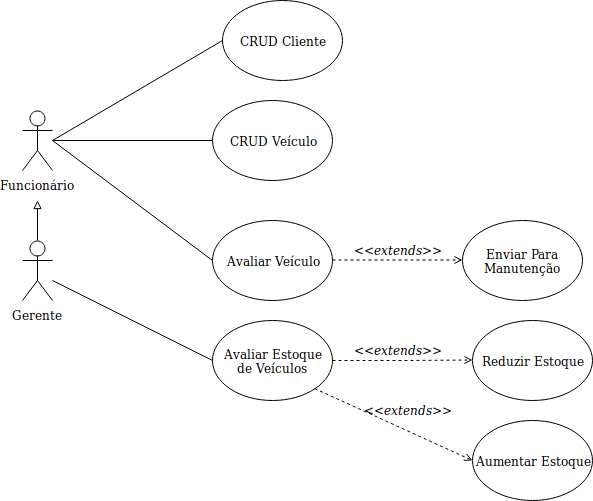

The diagram above was exported from draw.io. Its source (the exported page's mxGraphModel, read from the mxfile embedded in the PNG):
<mxGraphModel dx="754" dy="1627" grid="1" gridSize="10" guides="1" tooltips="1" connect="1" arrows="1" fold="1" page="1" pageScale="1" pageWidth="850" pageHeight="1100" math="0" shadow="0">
  <root>
    <mxCell id="0" />
    <mxCell id="1" parent="0" />
    <mxCell id="K9FKC9JnIhg83vJVb67x-1" value="Funcionário" style="shape=umlActor;verticalLabelPosition=bottom;labelBackgroundColor=#ffffff;verticalAlign=top;html=1;outlineConnect=0;" parent="1" vertex="1">
      <mxGeometry x="70" y="50" width="30" height="60" as="geometry" />
    </mxCell>
    <mxCell id="K9FKC9JnIhg83vJVb67x-2" value="Gerente" style="shape=umlActor;verticalLabelPosition=bottom;labelBackgroundColor=#ffffff;verticalAlign=top;html=1;outlineConnect=0;" parent="1" vertex="1">
      <mxGeometry x="70" y="180" width="30" height="60" as="geometry" />
    </mxCell>
    <mxCell id="K9FKC9JnIhg83vJVb67x-3" value="" style="endArrow=block;html=1;exitX=0.5;exitY=0;exitDx=0;exitDy=0;exitPerimeter=0;endFill=0;" parent="1" source="K9FKC9JnIhg83vJVb67x-2" edge="1">
      <mxGeometry width="50" height="50" relative="1" as="geometry">
        <mxPoint x="60" y="190" as="sourcePoint" />
        <mxPoint x="85" y="140" as="targetPoint" />
      </mxGeometry>
    </mxCell>
    <mxCell id="K9FKC9JnIhg83vJVb67x-7" value="CRUD Cliente" style="ellipse;whiteSpace=wrap;html=1;" parent="1" vertex="1">
      <mxGeometry x="270" y="-60" width="120" height="80" as="geometry" />
    </mxCell>
    <mxCell id="K9FKC9JnIhg83vJVb67x-10" value="" style="endArrow=none;html=1;entryX=0;entryY=0.5;entryDx=0;entryDy=0;" parent="1" target="K9FKC9JnIhg83vJVb67x-7" edge="1">
      <mxGeometry width="50" height="50" relative="1" as="geometry">
        <mxPoint x="100" y="80" as="sourcePoint" />
        <mxPoint x="200" y="55" as="targetPoint" />
      </mxGeometry>
    </mxCell>
    <mxCell id="K9FKC9JnIhg83vJVb67x-12" value="" style="endArrow=none;html=1;entryX=0;entryY=0.5;entryDx=0;entryDy=0;" parent="1" target="K9FKC9JnIhg83vJVb67x-13" edge="1">
      <mxGeometry width="50" height="50" relative="1" as="geometry">
        <mxPoint x="100" y="80" as="sourcePoint" />
        <mxPoint x="280" y="150" as="targetPoint" />
      </mxGeometry>
    </mxCell>
    <mxCell id="K9FKC9JnIhg83vJVb67x-13" value="CRUD Veículo" style="ellipse;whiteSpace=wrap;html=1;" parent="1" vertex="1">
      <mxGeometry x="260" y="40" width="120" height="80" as="geometry" />
    </mxCell>
    <mxCell id="K9FKC9JnIhg83vJVb67x-14" value="Avaliar Veículo" style="ellipse;whiteSpace=wrap;html=1;" parent="1" vertex="1">
      <mxGeometry x="260" y="160" width="120" height="80" as="geometry" />
    </mxCell>
    <mxCell id="K9FKC9JnIhg83vJVb67x-18" value="Enviar Para Manutenção" style="ellipse;whiteSpace=wrap;html=1;" parent="1" vertex="1">
      <mxGeometry x="510" y="160" width="120" height="80" as="geometry" />
    </mxCell>
    <mxCell id="K9FKC9JnIhg83vJVb67x-19" value="&lt;i&gt;&amp;lt;&amp;lt;extends&amp;gt;&amp;gt;&lt;/i&gt;" style="text;html=1;resizable=0;points=[];autosize=1;align=left;verticalAlign=top;spacingTop=-4;" parent="1" vertex="1">
      <mxGeometry x="400" y="180" width="100" height="20" as="geometry" />
    </mxCell>
    <mxCell id="K9FKC9JnIhg83vJVb67x-20" style="edgeStyle=orthogonalEdgeStyle;rounded=0;orthogonalLoop=1;jettySize=auto;html=1;exitX=1;exitY=0.5;exitDx=0;exitDy=0;endArrow=open;endFill=0;dashed=1;" parent="1" edge="1">
      <mxGeometry relative="1" as="geometry">
        <mxPoint x="380" y="199.5" as="sourcePoint" />
        <mxPoint x="510" y="199.5" as="targetPoint" />
      </mxGeometry>
    </mxCell>
    <mxCell id="K9FKC9JnIhg83vJVb67x-22" value="" style="endArrow=none;html=1;entryX=0;entryY=0.5;entryDx=0;entryDy=0;" parent="1" target="K9FKC9JnIhg83vJVb67x-14" edge="1">
      <mxGeometry width="50" height="50" relative="1" as="geometry">
        <mxPoint x="100" y="80" as="sourcePoint" />
        <mxPoint x="270" y="90" as="targetPoint" />
      </mxGeometry>
    </mxCell>
    <mxCell id="K9FKC9JnIhg83vJVb67x-23" value="&lt;div&gt;Avaliar Estoque&lt;/div&gt;&lt;div&gt;de Veículos&lt;br&gt;&lt;/div&gt;" style="ellipse;whiteSpace=wrap;html=1;" parent="1" vertex="1">
      <mxGeometry x="260" y="260" width="120" height="80" as="geometry" />
    </mxCell>
    <mxCell id="K9FKC9JnIhg83vJVb67x-24" value="&lt;i&gt;&amp;lt;&amp;lt;extends&amp;gt;&amp;gt;&lt;/i&gt;" style="text;html=1;resizable=0;points=[];autosize=1;align=left;verticalAlign=top;spacingTop=-4;" parent="1" vertex="1">
      <mxGeometry x="400" y="280" width="100" height="20" as="geometry" />
    </mxCell>
    <mxCell id="K9FKC9JnIhg83vJVb67x-25" style="edgeStyle=orthogonalEdgeStyle;rounded=0;orthogonalLoop=1;jettySize=auto;html=1;endArrow=open;endFill=0;dashed=1;" parent="1" source="K9FKC9JnIhg83vJVb67x-23" edge="1">
      <mxGeometry relative="1" as="geometry">
        <mxPoint x="390" y="299.5" as="sourcePoint" />
        <mxPoint x="520" y="299.5" as="targetPoint" />
      </mxGeometry>
    </mxCell>
    <mxCell id="K9FKC9JnIhg83vJVb67x-26" value="Reduzir Estoque" style="ellipse;whiteSpace=wrap;html=1;" parent="1" vertex="1">
      <mxGeometry x="520" y="260" width="120" height="80" as="geometry" />
    </mxCell>
    <mxCell id="K9FKC9JnIhg83vJVb67x-27" value="Aumentar Estoque" style="ellipse;whiteSpace=wrap;html=1;" parent="1" vertex="1">
      <mxGeometry x="520" y="360" width="120" height="80" as="geometry" />
    </mxCell>
    <mxCell id="K9FKC9JnIhg83vJVb67x-28" value="&lt;i&gt;&amp;lt;&amp;lt;extends&amp;gt;&amp;gt;&lt;/i&gt;" style="text;html=1;resizable=0;points=[];autosize=1;align=left;verticalAlign=top;spacingTop=-4;" parent="1" vertex="1">
      <mxGeometry x="410" y="340" width="100" height="20" as="geometry" />
    </mxCell>
    <mxCell id="K9FKC9JnIhg83vJVb67x-31" style="rounded=0;orthogonalLoop=1;jettySize=auto;html=1;exitX=1;exitY=1;exitDx=0;exitDy=0;endArrow=open;endFill=0;dashed=1;entryX=0;entryY=0.5;entryDx=0;entryDy=0;" parent="1" source="K9FKC9JnIhg83vJVb67x-23" target="K9FKC9JnIhg83vJVb67x-27" edge="1">
      <mxGeometry relative="1" as="geometry">
        <mxPoint x="360" y="370" as="sourcePoint" />
        <mxPoint x="490" y="370" as="targetPoint" />
      </mxGeometry>
    </mxCell>
    <mxCell id="K9FKC9JnIhg83vJVb67x-32" value="" style="endArrow=none;html=1;entryX=0;entryY=0.5;entryDx=0;entryDy=0;" parent="1" target="K9FKC9JnIhg83vJVb67x-23" edge="1">
      <mxGeometry width="50" height="50" relative="1" as="geometry">
        <mxPoint x="100" y="220" as="sourcePoint" />
        <mxPoint x="240" y="300" as="targetPoint" />
      </mxGeometry>
    </mxCell>
  </root>
</mxGraphModel>